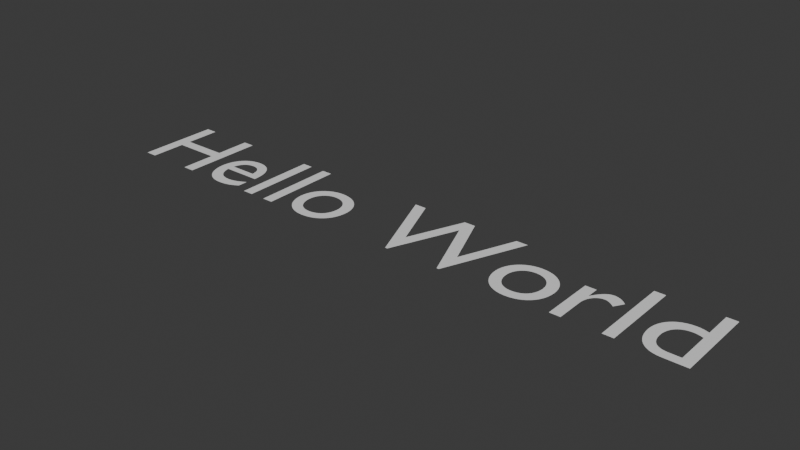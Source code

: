 # Source: scene.blend  (saved by Blender 4.5.88; exported with 4.5.12 LTS)
import bpy
from mathutils import Matrix  # noqa: F401  (used for matrix-valued properties, if any)

bpy.ops.wm.read_factory_settings(use_empty=True)
scene = bpy.context.scene
scene.name = 'Scene'

# ---- world
world_world = bpy.data.worlds.new('World'); scene.world = world_world
world_world.use_nodes = True; world_world.node_tree.nodes.clear()
_N = world_world.node_tree.nodes; _L = world_world.node_tree.links
n0 = _N.new('ShaderNodeOutputWorld'); n0.name = 'World Output'; n0.location = (300, 300)
n1 = _N.new('ShaderNodeBackground'); n1.name = 'Background'; n1.location = (10, 300)
n1.inputs[0].default_value = (0.05088, 0.05088, 0.05088, 1.0)
_L.new(n1.outputs[0], n0.inputs[0])
n0.is_active_output = True
world_world.color = (0.05088, 0.05088, 0.05088)
world_world.sun_shadow_jitter_overblur = 0.0

# ---- curves / text
txt_text = bpy.data.curves.new('Text', 'FONT')
txt_text.dimensions = '2D'
txt_text.body = 'Hello World'

# ---- objects
ob_text = bpy.data.objects.new('Text', txt_text)

# ---- transforms, parenting, visibility, modifiers, constraints
ob_text.location = (0.0, 0.0, 0.0)

# ---- collection membership
scene.collection.objects.link(ob_text)

# ---- scene / render settings (as saved in the file)
scene.frame_start = 1; scene.frame_end = 250; scene.frame_set(1)
scene.render.engine = 'BLENDER_EEVEE_NEXT'
scene.render.resolution_percentage = 200
bpy.context.view_layer.update()

# ---- added for rendering (the .blend has no active camera and no usable light): camera, sun
cam_auto = bpy.data.cameras.new('AutoCamera')
cam_auto.lens = 50.0
cam_auto.sensor_width = 36.0
cam_auto.clip_end = 1000.0
ob_auto_camera = bpy.data.objects.new('AutoCamera', cam_auto)
scene.collection.objects.link(ob_auto_camera)
ob_auto_camera.location = (7.33151, -5.33471, 3.7808)
ob_auto_camera.rotation_euler = (1.09748, -7.21219e-08, 0.694738)
scene.camera = ob_auto_camera
light_auto_sun = bpy.data.lights.new('AutoSun', 'SUN')
light_auto_sun.energy = 3.0
light_auto_sun.angle = 0.0523599
ob_auto_sun = bpy.data.objects.new('AutoSun', light_auto_sun)
scene.collection.objects.link(ob_auto_sun)
ob_auto_sun.rotation_euler = (0.872665, 0.174533, 0.523599)
bpy.context.view_layer.update()
